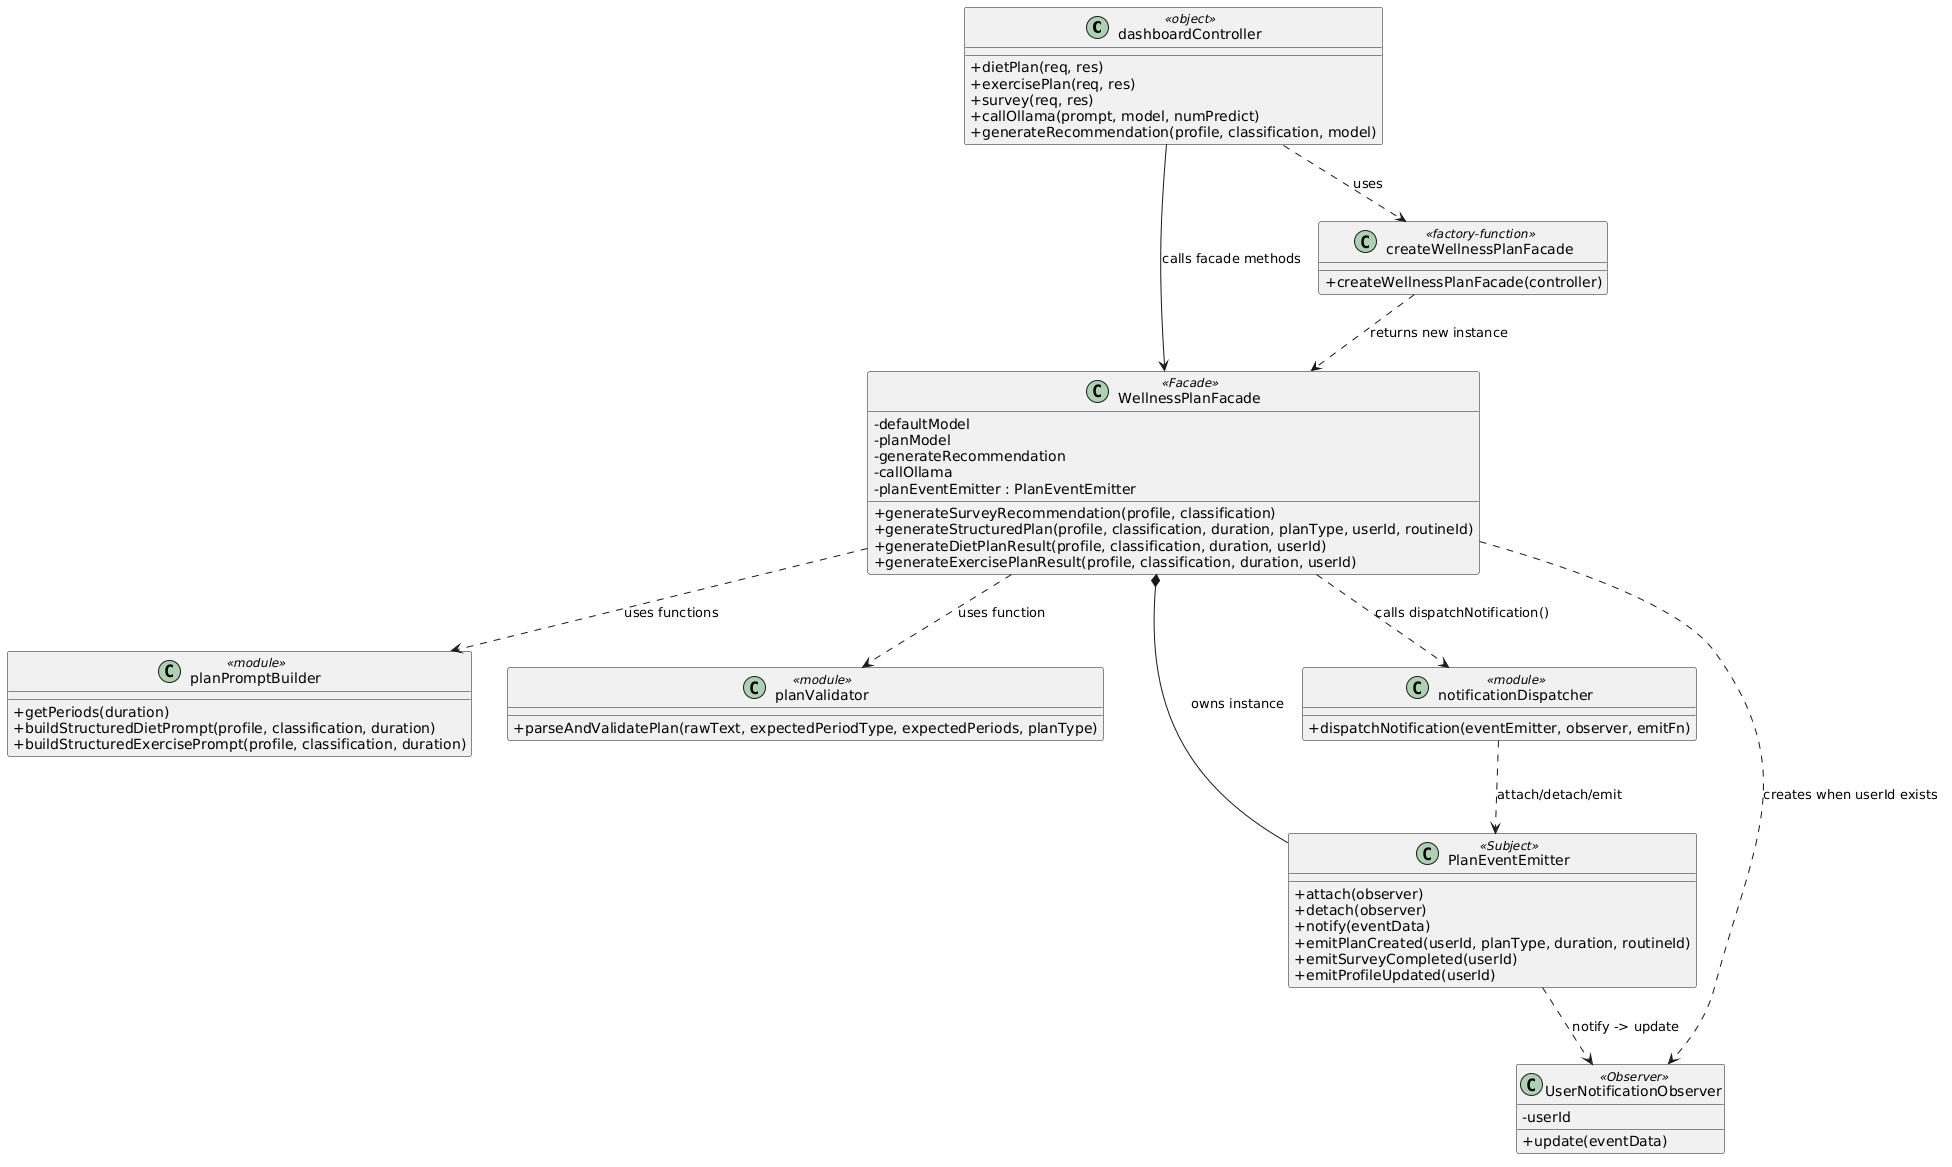

The diagram above was rendered by PlantUML. Its source (embedded in the PNG):
@startuml
skinparam classAttributeIconSize 0

class dashboardController <<object>> {
  +dietPlan(req, res)
  +exercisePlan(req, res)
  +survey(req, res)
  +callOllama(prompt, model, numPredict)
  +generateRecommendation(profile, classification, model)
}

class WellnessPlanFacade <<Facade>> {
  -defaultModel
  -planModel
  -generateRecommendation
  -callOllama
  -planEventEmitter : PlanEventEmitter
  +generateSurveyRecommendation(profile, classification)
  +generateStructuredPlan(profile, classification, duration, planType, userId, routineId)
  +generateDietPlanResult(profile, classification, duration, userId)
  +generateExercisePlanResult(profile, classification, duration, userId)
}

class planPromptBuilder <<module>> {
  +getPeriods(duration)
  +buildStructuredDietPrompt(profile, classification, duration)
  +buildStructuredExercisePrompt(profile, classification, duration)
}

class planValidator <<module>> {
  +parseAndValidatePlan(rawText, expectedPeriodType, expectedPeriods, planType)
}

class PlanEventEmitter <<Subject>> {
  +attach(observer)
  +detach(observer)
  +notify(eventData)
  +emitPlanCreated(userId, planType, duration, routineId)
  +emitSurveyCompleted(userId)
  +emitProfileUpdated(userId)
}

class UserNotificationObserver <<Observer>> {
  -userId
  +update(eventData)
}

class notificationDispatcher <<module>> {
  +dispatchNotification(eventEmitter, observer, emitFn)
}

class createWellnessPlanFacade <<factory-function>> {
  +createWellnessPlanFacade(controller)
}

dashboardController ..> createWellnessPlanFacade : uses
createWellnessPlanFacade ..> WellnessPlanFacade : returns new instance

dashboardController --> WellnessPlanFacade : calls facade methods
WellnessPlanFacade ..> planPromptBuilder : uses functions
WellnessPlanFacade ..> planValidator : uses function
WellnessPlanFacade *-- PlanEventEmitter : owns instance
WellnessPlanFacade ..> UserNotificationObserver : creates when userId exists
WellnessPlanFacade ..> notificationDispatcher : calls dispatchNotification()

notificationDispatcher ..> PlanEventEmitter : attach/detach/emit
PlanEventEmitter ..> UserNotificationObserver : notify -> update
@enduml